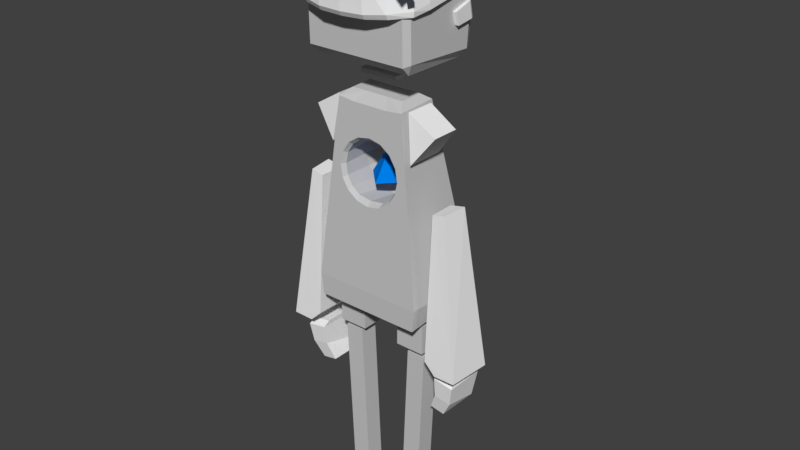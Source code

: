 # Source: Robo_05_Animation_03.blend  (saved by Blender 2.79.0; exported with 4.5.12 LTS)
import bpy
from mathutils import Matrix  # noqa: F401  (used for matrix-valued properties, if any)

bpy.ops.wm.read_factory_settings(use_empty=True)
scene = bpy.context.scene
scene.name = 'Scene'

# ---- collections
col_collection_1 = bpy.data.collections.new('Collection 1'); scene.collection.children.link(col_collection_1)

# ---- materials (node trees are filled in below, after node groups)
mat_material_001 = bpy.data.materials.new('Material.001')
mat_material_001.alpha_threshold = 0.0
mat_material_001.use_transparent_shadow = False
mat_material_001.diffuse_color = (0.0, 0.0, 0.0, 1.0)
mat_material_001.roughness = 0.5
mat_crystal = bpy.data.materials.new('Crystal')
mat_crystal.alpha_threshold = 0.0
mat_crystal.use_transparent_shadow = False
mat_crystal.diffuse_color = (0.0, 0.2093, 0.8, 1.0)
mat_crystal.roughness = 0.5
mat_white = bpy.data.materials.new('White')
mat_white.alpha_threshold = 0.0
mat_white.use_transparent_shadow = False
mat_white.diffuse_color = (0.8826, 0.8826, 0.8826, 1.0)
mat_white.roughness = 0.5
mat_white.specular_intensity = 0.0
mat_material = bpy.data.materials.new('Material')
mat_material.alpha_threshold = 0.0
mat_material.use_transparent_shadow = False
mat_material.diffuse_color = (0.5805, 0.5805, 0.5805, 1.0)
mat_material.roughness = 0.5
mat_material.specular_intensity = 0.0
mat_material.line_color = (0.0, 0.0, 0.0, 1.0)

# ---- material node trees

# ---- world
world_world = bpy.data.worlds.new('World'); scene.world = world_world
world_world.color = (0.05088, 0.05088, 0.05088)
world_world.use_sun_shadow = False
world_world.sun_shadow_jitter_overblur = 0.0
world_world.cycles.sampling_method = 'MANUAL'

# ---- meshes
me_cube_012 = bpy.data.meshes.new('Cube.012')
me_cube_012.from_pydata([(-8.037, 4.855, 10.42), (-8.037, 4.669, 12.42), (-9.547, 4.855, 10.42), (-9.547, 4.669, 12.42), (-8.037, 9.763, 10.61), (-8.037, 9.304, 12.43), (-9.547, 9.763, 10.61), (-9.547, 9.304, 12.43), (-8.037, 4.813, 10.87), (-9.547, 4.813, 10.87), (-9.547, 10.91, 10.88), (-8.037, 10.91, 10.88), (8.135, 4.855, 10.42), (8.135, 4.669, 12.42), (9.645, 4.855, 10.42), (9.645, 4.669, 12.42), (8.135, 9.763, 10.61), (8.135, 9.304, 12.43), (9.645, 9.763, 10.61), (9.645, 9.304, 12.43), (8.135, 4.813, 10.87), (9.645, 4.813, 10.87), (9.645, 10.91, 10.88), (8.135, 10.91, 10.88), (5.212, -4.945, 3.001), (0.0491, -4.992, 4.749), (0.08461, -11.83, 3.001), (0.01359, 1.845, 3.001), (-5.114, -5.039, 3.001), (0.0491, -4.992, 2.853), (3.664, -9.075, 15.23), (3.664, -9.316, 15.55), (0.03571, -13.84, 15.13), (0.03571, -14.08, 15.45), (0.06248, -4.342, 15.33), (0.06248, -4.583, 15.66), (-3.566, -9.11, 15.23), (-3.566, -9.351, 15.55), (5.227, 2.656, 15.43), (5.512, 7.498, 14.81), (5.508, 10.68, 13.79), (5.612, 14.96, 13.53), (13.18, 5.384, 13.75), (13.81, 5.86, 12.77), (10.45, -5.877, 15.19), (12.58, -1.434, 14.6), (14.21, 5.922, 13.06), (14.3, 6.244, 12.79), (10.8, -10.52, 15.06), (13.85, -10.96, 14.38), (14.76, -12.03, 12.65), (14.86, -11.9, 12.37), (9.338, -15.15, 14.93), (12.94, -18.0, 14.18), (14.7, -18.28, 12.51), (14.53, -18.19, 12.24), (6.039, -17.95, 14.85), (9.995, -22.34, 14.01), (10.66, -23.28, 12.39), (10.74, -22.39, 12.14), (4.397, 28.45, 14.12), (4.485, 29.05, 13.86), (9.7, 24.89, 13.77), (9.479, 25.36, 13.51), (11.97, 21.81, 13.46), (12.01, 22.13, 13.19), (9.128, -1.406, 15.32), (1.556, -3.455, 15.49), (4.04, -7.651, 15.39), (4.121, -10.2, 15.34), (3.558, -12.53, 15.26), (1.955, -13.69, 15.23), (11.62, 2.747, 14.69), (3.244, -5.384, 15.43), (3.318, -18.8, 14.83), (5.578, -25.22, 13.95), (5.93, -25.21, 12.27), (0.5255, -14.27, 15.22), (5.957, -24.33, 12.03), (13.16, -11.75, 12.42), (13.41, -17.51, 12.42), (10.14, -20.29, 12.42), (5.629, -22.19, 12.42), (-6.098, 2.089, 15.43), (-6.659, 6.888, 14.81), (-6.836, 10.06, 13.79), (-7.183, 14.31, 13.53), (-14.18, 4.014, 13.75), (-14.84, 4.426, 12.77), (-10.83, -6.942, 15.19), (-13.2, -2.724, 14.6), (-15.24, 4.448, 13.06), (-15.35, 4.759, 12.79), (-10.9, -11.61, 15.06), (-13.92, -12.35, 14.38), (-14.77, -13.51, 12.65), (-14.88, -13.39, 12.37), (-9.183, -16.08, 14.93), (-12.62, -19.28, 14.18), (-14.35, -19.73, 12.51), (-14.19, -19.63, 12.24), (-5.734, -18.54, 14.85), (-9.429, -23.31, 14.01), (-10.04, -24.32, 12.39), (-10.17, -23.44, 12.14), (-6.741, 27.9, 14.12), (-6.863, 28.48, 13.86), (-11.83, 23.81, 13.77), (-11.63, 24.3, 13.51), (-13.91, 20.51, 13.46), (-13.98, 20.83, 13.19), (-9.757, -2.351, 15.32), (-2.09, -3.637, 15.49), (-4.328, -8.07, 15.39), (-4.262, -10.62, 15.34), (-3.568, -12.89, 15.26), (-1.904, -13.89, 15.23), (-12.48, 1.54, 14.69), (-0.6921, 11.35, 13.92), (-0.8143, 15.64, 13.66), (-0.4507, 2.895, 15.44), (-0.5921, 7.849, 14.83), (-1.2, 29.16, 14.25), (-1.218, 29.77, 13.99), (-0.2812, -3.046, 15.46), (0.3447, -24.97, 12.0), (0.1765, -19.08, 14.82), (0.3659, -25.72, 13.95), (0.3694, -25.84, 12.24), (0.04296, -14.4, 15.26), (-3.663, -5.73, 15.43), (-2.972, -19.12, 14.83), (-4.86, -25.74, 13.95), (-5.211, -25.76, 12.27), (-0.4458, -14.32, 15.22), (-5.289, -24.89, 12.03), (-13.19, -13.06, 12.42), (-13.11, -18.84, 12.42), (-9.687, -21.29, 12.42), (-5.083, -22.73, 12.42), (0.2876, -22.98, 12.42), (14.73, 0.7156, 11.14), (14.74, -0.4859, 11.82), (12.06, 0.7984, 11.15), (11.71, -0.3151, 11.75), (12.11, 7.776, 11.21), (11.65, 6.757, 12.09), (14.08, 8.139, 11.26), (14.65, 6.789, 11.26), (14.57, 5.868, 12.12), (13.98, 7.18, 12.16), (4.454, -0.2529, 7.25), (4.454, -13.85, 7.165), (2.723, -2.922, 7.661), (2.723, -10.49, 7.623), (8.691, -0.2529, 7.345), (8.691, -13.85, 7.259), (6.96, -2.922, 7.661), (6.96, -10.49, 7.623), (6.658, 3.75, -3.871), (6.658, -16.39, -4.05), (13.45, 3.75, -3.871), (13.45, -16.39, -4.05), (14.03, 11.03, -2.885), (6.266, 11.03, -2.885), (6.266, -16.48, -2.818), (14.03, -16.48, -2.818), (5.324, 5.167, 2.384), (4.83, 2.09, 5.147), (5.755, 5.095, 2.448), (7.505, 4.441, 3.036), (8.119, 3.678, 3.728), (7.505, 2.908, 4.421), (5.755, 2.245, 5.008), (3.137, 5.532, 2.056), (3.137, 1.808, 5.4), (4.82, -14.38, 5.148), (5.322, -15.11, 2.383), (3.137, -15.2, 2.056), (3.137, -14.32, 5.4), (5.755, -15.09, 2.448), (7.505, -14.94, 3.036), (8.119, -14.76, 3.728), (7.505, -14.58, 4.421), (5.755, -14.42, 5.008), (5.234, 3.49, 2.565), (4.846, 0.8247, 4.958), (5.573, 3.428, 2.621), (6.949, 2.861, 3.129), (7.432, 2.2, 3.729), (6.949, 1.533, 4.329), (5.573, 0.9585, 4.838), (3.515, 3.806, 2.281), (3.515, 0.58, 5.177), (4.838, -12.96, 4.959), (5.233, -13.59, 2.564), (3.515, -13.66, 2.281), (3.515, -12.9, 5.177), (5.573, -13.57, 2.621), (6.949, -13.44, 3.129), (7.432, -13.28, 3.729), (6.949, -13.13, 4.329), (5.573, -12.99, 4.838), (3.302, -3.019, 2.065), (5.274, -3.158, 2.391), (5.665, -3.185, 2.456), (7.244, -3.433, 3.039), (7.798, -3.723, 3.728), (7.244, -4.016, 4.417), (5.665, -4.268, 5.001), (4.825, -4.326, 5.14), (3.302, -4.434, 5.391), (-4.454, -0.2529, 7.25), (-4.454, -13.85, 7.165), (-2.723, -2.922, 7.661), (-2.723, -10.49, 7.623), (-8.583e-06, -0.2529, 7.25), (-1.049e-05, -13.85, 7.165), (-9.537e-06, -2.922, 7.661), (-9.537e-06, -10.49, 7.623), (-8.691, -0.2528, 7.345), (-8.691, -13.85, 7.259), (-6.96, -2.922, 7.661), (-6.96, -10.49, 7.623), (-6.658, 3.75, -3.871), (-6.658, -16.39, -4.05), (-1.907e-06, 3.75, -3.871), (-3.815e-06, -16.39, -4.05), (-13.45, 3.75, -3.871), (-13.45, -16.39, -4.05), (-14.03, 11.03, -2.885), (-6.266, 11.03, -2.885), (-9.537e-07, 11.03, -2.885), (-6.266, -16.48, -2.818), (-14.03, -16.48, -2.818), (-3.815e-06, -16.48, -2.818), (-3.815e-06, 5.685, 1.918), (-7.629e-06, 1.654, 5.538), (-5.324, 5.167, 2.384), (-4.83, 2.09, 5.147), (-5.755, 5.095, 2.448), (-7.505, 4.441, 3.036), (-8.119, 3.678, 3.728), (-7.505, 2.908, 4.421), (-5.755, 2.245, 5.008), (-3.137, 5.532, 2.056), (-3.137, 1.808, 5.4), (-4.82, -14.38, 5.148), (-5.322, -15.11, 2.383), (-9.537e-06, -14.28, 5.538), (-5.722e-06, -15.23, 1.918), (-3.137, -15.2, 2.056), (-3.137, -14.32, 5.4), (-5.755, -15.09, 2.448), (-7.505, -14.94, 3.036), (-8.119, -14.76, 3.728), (-7.505, -14.58, 4.421), (-5.755, -14.42, 5.008), (-3.815e-06, 3.939, 2.162), (-7.629e-06, 0.4471, 5.297), (-5.234, 3.49, 2.565), (-4.846, 0.8247, 4.958), (-5.573, 3.428, 2.621), (-6.949, 2.861, 3.129), (-7.432, 2.2, 3.729), (-6.949, 1.533, 4.329), (-5.573, 0.9585, 4.838), (-3.515, 3.806, 2.281), (-3.515, 0.58, 5.177), (-4.838, -12.96, 4.959), (-5.233, -13.59, 2.564), (-9.537e-06, -12.87, 5.297), (-7.629e-06, -13.69, 2.162), (-3.515, -13.66, 2.281), (-3.515, -12.9, 5.177), (-5.573, -13.57, 2.621), (-6.949, -13.44, 3.129), (-7.432, -13.28, 3.729), (-6.949, -13.13, 4.329), (-5.573, -12.99, 4.838), (-3.302, -3.019, 2.065), (-5.722e-06, -2.961, 1.928), (-5.274, -3.158, 2.391), (-5.665, -3.185, 2.456), (-7.244, -3.433, 3.039), (-7.798, -3.723, 3.728), (-7.244, -4.016, 4.417), (-5.665, -4.268, 5.001), (-4.825, -4.326, 5.14), (-3.302, -4.434, 5.391), (-7.629e-06, -4.492, 5.528), (5.045, -0.09767, -4.389), (5.006, -0.09767, -6.046), (12.44, -0.09767, -4.397), (12.4, -0.09767, -6.055), (5.045, -9.887, -4.389), (5.006, -9.887, -6.046), (12.44, -9.887, -4.397), (12.4, -9.887, -6.055), (7.171, -1.822, -6.46), (5.461, -1.822, -15.67), (11.95, -1.822, -6.49), (10.25, -1.822, -15.69), (7.171, -8.163, -6.46), (5.461, -8.163, -15.67), (11.95, -8.163, -6.49), (10.25, -8.163, -15.69), (-5.045, -0.09766, -4.389), (-5.006, -0.09767, -6.046), (-12.44, -0.09766, -4.397), (-12.4, -0.09766, -6.055), (-5.045, -9.887, -4.389), (-5.006, -9.887, -6.046), (-12.44, -9.887, -4.397), (-12.4, -9.887, -6.055), (-7.171, -1.822, -6.46), (-5.461, -1.822, -15.67), (-11.95, -1.822, -6.49), (-10.25, -1.822, -15.69), (-7.171, -8.163, -6.46), (-5.461, -8.163, -15.67), (-11.95, -8.163, -6.49), (-10.25, -8.163, -15.69), (-15.2, -9.763, -8.998), (-17.06, -9.741, -6.645), (-18.95, -9.763, -9.14), (-21.78, -9.741, -6.828), (-15.2, 0.5807, -8.998), (-17.06, 0.3046, -6.645), (-18.95, 0.5807, -9.14), (-21.78, 0.3046, -6.828), (-17.19, -11.72, -6.918), (-22.22, -11.72, -7.109), (-22.22, 1.651, -7.109), (-17.19, 1.651, -6.918), (-21.36, -11.04, -8.199), (-21.02, 0.9077, -8.635), (-16.73, 0.9077, -8.469), (-17.07, -11.04, -8.034), (-19.01, 4.118, -8.302), (-15.86, 4.118, -8.182), (-18.72, 3.447, -8.667), (-15.57, 3.447, -8.545), (15.2, -9.763, -8.998), (17.06, -9.741, -6.645), (18.95, -9.763, -9.14), (21.78, -9.741, -6.828), (15.2, 0.5807, -8.998), (17.06, 0.3046, -6.645), (18.95, 0.5807, -9.14), (21.78, 0.3046, -6.828), (17.19, -11.72, -6.918), (22.22, -11.72, -7.109), (22.22, 1.651, -7.109), (17.19, 1.651, -6.918), (21.36, -11.04, -8.199), (21.02, 0.9077, -8.635), (16.73, 0.9077, -8.469), (17.07, -11.04, -8.034), (19.01, 4.118, -8.302), (15.86, 4.118, -8.182), (18.72, 3.447, -8.667), (15.57, 3.447, -8.545), (-9.6, -12.17, 7.292), (-11.05, -13.6, 4.75), (-16.54, -11.86, 6.347), (-9.6, -2.3, 7.292), (-11.05, -0.8709, 4.75), (-16.54, -2.617, 6.347), (-16.06, -11.78, 2.406), (-16.06, -3.493, 2.406), (-25.22, -0.3136, -6.281), (-19.93, -3.493, 2.597), (-24.45, -14.96, -6.284), (-19.18, -11.78, 2.56), (-19.09, -14.96, -6.307), (-16.14, -14.8, -5.669), (-16.14, -0.4723, -5.669), (-19.09, -0.3136, -6.307), (9.6, -12.17, 7.292), (11.05, -13.6, 4.75), (16.54, -11.86, 6.347), (9.6, -2.3, 7.292), (11.05, -0.8709, 4.75), (16.54, -2.617, 6.347), (16.06, -11.78, 2.406), (16.06, -3.493, 2.406), (25.22, -0.3136, -6.281), (19.93, -3.493, 2.597), (24.45, -14.96, -6.284), (19.18, -11.78, 2.56), (19.09, -14.96, -6.307), (16.14, -14.8, -5.669), (16.14, -0.4723, -5.669), (19.09, -0.3136, -6.307), (13.71, 5.36, 13.29), (13.08, 1.518, 13.83), (13.08, -16.44, 13.83), (13.71, -18.11, 13.31), (13.71, -17.7, 10.01), (13.71, 7.035, 10.95), (13.71, -17.85, 10.96), (13.71, 6.504, 9.793), (11.91, 3.466, 13.83), (12.62, -19.82, 13.29), (12.37, -16.68, 9.421), (12.39, 7.549, 13.4), (12.04, -18.26, 13.83), (12.62, -19.6, 9.904), (12.62, -19.68, 10.96), (12.62, 9.808, 10.95), (12.21, 5.537, 9.358), (12.36, 9.525, 9.752), (-13.61, 5.36, 13.29), (-12.98, 1.518, 13.83), (-12.98, -16.44, 13.83), (-13.61, -18.11, 13.31), (-13.61, -17.7, 10.01), (-13.61, 7.035, 10.95), (-13.61, -17.85, 10.96), (-13.61, 6.504, 9.793), (-11.81, 3.466, 13.83), (-12.52, -19.82, 13.29), (-12.27, -16.68, 9.421), (-12.29, 7.549, 13.4), (-11.94, -18.26, 13.83), (-12.52, -19.6, 9.904), (-12.52, -19.68, 10.96), (-12.52, 9.808, 10.95), (-12.12, 5.537, 9.358), (-12.26, 9.525, 9.752), (16.82, -21.6, 13.31), (16.91, -21.85, 13.66), (16.02, -23.11, 13.29), (16.12, -23.36, 13.64), (14.15, -20.42, 13.56), (14.16, -20.86, 13.48), (14.2, -20.96, 13.63), (14.49, -20.22, 13.49), (14.53, -20.33, 13.64), (18.5, -29.77, 14.34), (20.13, -25.72, 14.87), (13.07, -29.66, 15.17), (14.71, -25.61, 15.69), (13.41, -20.43, 13.98), (12.14, -21.61, 14.1), (12.82, -19.91, 14.32), (14.41, -21.66, 13.75), (15.1, -19.96, 13.97), (16.99, -28.55, 15.15), (-4.8, 0.2492, 8.493), (4.898, 0.2492, 8.493), (4.898, -10.23, 8.493), (-4.8, -10.23, 8.493), (-4.8, 0.2492, 8.712), (4.898, 0.2491, 8.712), (4.898, -10.23, 8.712), (-4.8, -10.23, 8.712)], [], [(8, 1, 3, 9), (9, 3, 7, 10), (10, 7, 5, 11), (11, 5, 1, 8), (2, 6, 4, 0), (7, 3, 1, 5), (4, 11, 8, 0), (6, 10, 11, 4), (2, 9, 10, 6), (0, 8, 9, 2), (20, 21, 15, 13), (21, 22, 19, 15), (22, 23, 17, 19), (23, 20, 13, 17), (14, 12, 16, 18), (19, 17, 13, 15), (16, 12, 20, 23), (18, 16, 23, 22), (14, 18, 22, 21), (12, 14, 21, 20), (24, 25, 26), (26, 25, 28), (28, 25, 27), (27, 25, 24), (27, 24, 29), (26, 28, 29), (24, 26, 29), (28, 27, 29), (30, 31, 33, 32), (32, 33, 37, 36), (36, 37, 35, 34), (34, 35, 31, 30), (32, 36, 34, 30), (37, 33, 31, 35), (46, 47, 65, 64), (121, 39, 40, 118), (47, 43, 63, 65), (121, 120, 38, 39), (46, 45, 49, 50), (43, 41, 61, 63), (45, 44, 48, 49), (50, 49, 53, 54), (47, 46, 50, 51), (51, 50, 54, 55), (49, 48, 52, 53), (54, 53, 57, 58), (53, 52, 56, 57), (55, 54, 58, 59), (39, 72, 42, 40), (123, 122, 60, 61), (61, 60, 62, 63), (63, 62, 64, 65), (42, 46, 64, 62), (40, 42, 62, 60), (118, 40, 60, 122), (74, 56, 71, 77), (48, 44, 68, 69), (56, 52, 70, 71), (52, 48, 69, 70), (38, 120, 124, 67), (41, 119, 123, 61), (66, 72, 39, 38), (78, 76, 128, 125), (75, 74, 126, 127), (76, 75, 127, 128), (45, 46, 42, 72), (44, 45, 72, 66), (66, 38, 67, 73), (68, 44, 66, 73), (58, 57, 75, 76), (57, 56, 74, 75), (59, 58, 76, 78), (126, 74, 77, 129), (69, 68, 73, 67, 124, 129, 77, 71, 70), (43, 47, 51, 79), (125, 140, 82, 78), (78, 82, 81, 59), (59, 81, 80, 55), (55, 80, 79, 51), (91, 109, 110, 92), (121, 118, 85, 84), (92, 110, 108, 88), (121, 84, 83, 120), (91, 95, 94, 90), (88, 108, 106, 86), (90, 94, 93, 89), (95, 99, 98, 94), (92, 96, 95, 91), (96, 100, 99, 95), (94, 98, 97, 93), (99, 103, 102, 98), (98, 102, 101, 97), (100, 104, 103, 99), (84, 85, 87, 117), (123, 106, 105, 122), (106, 108, 107, 105), (108, 110, 109, 107), (87, 107, 109, 91), (85, 105, 107, 87), (118, 122, 105, 85), (131, 134, 116, 101), (93, 114, 113, 89), (101, 116, 115, 97), (97, 115, 114, 93), (83, 112, 124, 120), (86, 106, 123, 119), (111, 83, 84, 117), (135, 125, 128, 133), (132, 127, 126, 131), (133, 128, 127, 132), (90, 117, 87, 91), (89, 111, 117, 90), (111, 130, 112, 83), (113, 130, 111, 89), (103, 133, 132, 102), (102, 132, 131, 101), (104, 135, 133, 103), (126, 129, 134, 131), (114, 115, 116, 134, 129, 124, 112, 130, 113), (88, 136, 96, 92), (125, 135, 139, 140), (135, 104, 138, 139), (104, 100, 137, 138), (100, 96, 136, 137), (141, 142, 144, 143), (143, 144, 146, 145), (148, 149, 142, 141), (146, 144, 142, 149, 150), (145, 146, 150, 147), (149, 148, 147, 150), (143, 145, 147, 148, 141), (165, 160, 162, 166), (218, 219, 154, 153), (216, 218, 153, 151), (153, 154, 158, 157), (152, 154, 219, 217), (155, 157, 158, 156), (154, 152, 156, 158), (163, 164, 167, 169, 170, 171, 172, 173, 168, 151, 155), (151, 153, 157, 155), (235, 227, 160, 165), (166, 162, 161, 163), (226, 159, 160, 227), (160, 159, 161, 162), (232, 164, 159, 226), (216, 151, 168, 175, 237), (156, 166, 163, 155), (217, 249, 179, 176, 152), (161, 159, 164, 163), (152, 176, 184, 183, 182, 181, 180, 177, 165, 166, 156), (177, 180, 198, 195), (171, 170, 188, 189), (236, 174, 167, 164, 232), (237, 175, 193, 259), (177, 178, 250, 235, 165), (179, 249, 271, 197), (170, 169, 187, 188), (175, 168, 186, 193), (176, 179, 197, 194), (169, 167, 185, 187), (184, 176, 194, 202), (167, 174, 192, 185), (204, 195, 198, 205), (205, 198, 199, 206), (281, 272, 196, 203), (203, 196, 195, 204), (206, 199, 200, 207), (207, 200, 201, 208), (208, 201, 202, 209), (209, 202, 194, 210), (210, 194, 197, 211), (211, 197, 271, 290), (172, 171, 189, 190), (180, 181, 199, 198), (173, 172, 190, 191), (181, 182, 200, 199), (168, 173, 191, 186), (182, 183, 201, 200), (250, 178, 196, 272), (174, 236, 258, 192), (183, 184, 202, 201), (178, 177, 195, 196), (193, 211, 290, 259), (186, 210, 211, 193), (191, 209, 210, 186), (190, 208, 209, 191), (189, 207, 208, 190), (188, 206, 207, 189), (192, 203, 204, 185), (258, 281, 203, 192), (187, 205, 206, 188), (185, 204, 205, 187), (233, 234, 229, 225), (218, 214, 215, 219), (216, 212, 214, 218), (214, 222, 223, 215), (213, 217, 219, 215), (220, 221, 223, 222), (215, 223, 221, 213), (230, 220, 212, 239, 244, 243, 242, 241, 240, 238, 231), (212, 220, 222, 214), (235, 233, 225, 227), (234, 230, 228, 229), (226, 227, 225, 224), (225, 229, 228, 224), (232, 226, 224, 231), (216, 237, 246, 239, 212), (221, 220, 230, 234), (217, 213, 247, 252, 249), (228, 230, 231, 224), (213, 221, 234, 233, 248, 253, 254, 255, 256, 257, 247), (248, 270, 275, 253), (242, 264, 263, 241), (236, 232, 231, 238, 245), (237, 259, 268, 246), (248, 233, 235, 250, 251), (252, 274, 271, 249), (241, 263, 262, 240), (246, 268, 261, 239), (247, 269, 274, 252), (240, 262, 260, 238), (257, 279, 269, 247), (238, 260, 267, 245), (282, 283, 275, 270), (283, 284, 276, 275), (281, 280, 273, 272), (280, 282, 270, 273), (284, 285, 277, 276), (285, 286, 278, 277), (286, 287, 279, 278), (287, 288, 269, 279), (288, 289, 274, 269), (289, 290, 271, 274), (243, 265, 264, 242), (253, 275, 276, 254), (244, 266, 265, 243), (254, 276, 277, 255), (239, 261, 266, 244), (255, 277, 278, 256), (250, 272, 273, 251), (245, 267, 258, 236), (256, 278, 279, 257), (251, 273, 270, 248), (268, 259, 290, 289), (261, 268, 289, 288), (266, 261, 288, 287), (265, 266, 287, 286), (264, 265, 286, 285), (263, 264, 285, 284), (267, 260, 282, 280), (258, 267, 280, 281), (262, 263, 284, 283), (260, 262, 283, 282), (296, 295, 291, 292), (292, 291, 293, 294), (298, 297, 295, 296), (291, 295, 297, 293), (296, 292, 294, 298), (294, 293, 297, 298), (304, 303, 299, 300), (300, 299, 301, 302), (306, 305, 303, 304), (299, 303, 305, 301), (304, 300, 302, 306), (302, 301, 305, 306), (312, 308, 307, 311), (308, 310, 309, 307), (314, 312, 311, 313), (307, 309, 313, 311), (312, 314, 310, 308), (310, 314, 313, 309), (320, 316, 315, 319), (316, 318, 317, 315), (322, 320, 319, 321), (315, 317, 321, 319), (320, 322, 318, 316), (318, 322, 321, 317), (331, 324, 326, 332), (332, 326, 330, 333), (333, 330, 328, 334), (334, 328, 324, 331), (325, 329, 327, 323), (330, 326, 324, 328), (337, 334, 331, 338), (336, 333, 339, 341), (335, 332, 333, 336), (338, 331, 332, 335), (323, 338, 335, 325), (325, 335, 336, 329), (329, 336, 337, 327), (327, 337, 338, 323), (341, 339, 340, 342), (333, 334, 340, 339), (337, 336, 341, 342), (334, 337, 342, 340), (351, 352, 346, 344), (352, 353, 350, 346), (353, 354, 348, 350), (354, 351, 344, 348), (345, 343, 347, 349), (350, 348, 344, 346), (357, 358, 351, 354), (356, 361, 359, 353), (355, 356, 353, 352), (358, 355, 352, 351), (343, 345, 355, 358), (345, 349, 356, 355), (349, 347, 357, 356), (347, 343, 358, 357), (361, 362, 360, 359), (353, 359, 360, 354), (357, 362, 361, 356), (354, 360, 362, 357), (365, 364, 363), (364, 365, 368, 367), (367, 368, 366), (364, 367, 366, 363), (368, 365, 363, 366), (373, 374, 372, 371), (375, 373, 371, 378), (369, 370, 372, 374), (377, 370, 369, 376), (371, 372, 370, 377, 378), (375, 378, 377, 376), (375, 376, 369, 374, 373), (381, 379, 380), (380, 383, 384, 381), (383, 382, 384), (380, 379, 382, 383), (384, 382, 379, 381), (389, 387, 388, 390), (391, 394, 387, 389), (385, 390, 388, 386), (393, 392, 385, 386), (387, 394, 393, 386, 388), (391, 392, 393, 394), (391, 389, 390, 385, 392), (403, 407, 397, 396), (396, 397, 398, 395), (403, 396, 395, 406), (410, 406, 395, 400), (402, 411, 412), (399, 405, 411, 402), (410, 428, 424, 406), (405, 423, 429, 411), (406, 424, 421, 403), (412, 430, 428, 410), (395, 398, 401, 400), (402, 400, 401, 399), (405, 399, 408), (397, 407, 404, 398), (401, 398, 404, 409), (425, 422, 404, 407), (403, 421, 425, 407), (426, 408, 409, 427), (411, 429, 430, 412), (427, 409, 404, 422), (412, 410, 400, 402), (399, 401, 409, 408), (421, 414, 415, 425), (414, 413, 416, 415), (421, 424, 413, 414), (428, 418, 413, 424), (420, 430, 429), (423, 426, 417), (413, 418, 419, 416), (420, 417, 419, 418), (417, 420, 429, 423), (415, 416, 422, 425), (419, 427, 422, 416), (430, 420, 418, 428), (417, 426, 427, 419), (426, 423, 405, 408), (436, 437, 435), (438, 439, 432, 431), (436, 435, 438), (437, 434, 432, 439), (435, 437, 439), (433, 436, 438, 431), (435, 439, 438), (433, 434, 437, 436), (433, 431, 432, 434), (443, 442, 449), (445, 446, 444), (447, 448, 441, 440), (445, 444, 447), (446, 443, 441, 448), (444, 446, 448), (442, 445, 447, 440), (444, 448, 447), (442, 443, 446, 445), (440, 441, 449), (441, 443, 449), (442, 440, 449), (450, 451, 452, 453), (454, 457, 456, 455), (450, 454, 455, 451), (451, 455, 456, 452), (452, 456, 457, 453), (454, 450, 453, 457)])
me_cube_012.polygons.foreach_set('material_index', [0, 0, 0, 0, 0, 0, 0, 0, 0, 0, 0, 0, 0, 0, 0, 0, 0, 0, 0, 0, 1, 1, 1, 1, 1, 1, 1, 1, 1, 1, 1, 1, 1, 1, 2, 2, 2, 2, 2, 2, 2, 2, 2, 2, 2, 2, 2, 2, 2, 2, 2, 2, 2, 2, 2, 2, 2, 2, 2, 2, 2, 2, 2, 2, 2, 2, 2, 2, 2, 2, 2, 2, 2, 2, 2, 2, 2, 2, 2, 2, 2, 2, 2, 2, 2, 2, 2, 2, 2, 2, 2, 2, 2, 2, 2, 2, 2, 2, 2, 2, 2, 2, 2, 2, 2, 2, 2, 2, 2, 2, 2, 2, 2, 2, 2, 2, 2, 2, 2, 2, 2, 2, 2, 2, 2, 2, 2, 2, 2, 2, 2, 3, 3, 3, 3, 3, 3, 3, 3, 3, 3, 3, 3, 3, 3, 3, 3, 3, 3, 3, 3, 3, 3, 3, 3, 3, 3, 3, 3, 3, 3, 3, 3, 3, 3, 3, 3, 3, 3, 3, 3, 3, 3, 3, 3, 3, 3, 3, 3, 3, 3, 3, 3, 3, 3, 3, 3, 3, 3, 3, 3, 3, 3, 3, 3, 3, 3, 3, 3, 3, 3, 3, 3, 3, 3, 3, 3, 3, 3, 3, 3, 3, 3, 3, 3, 3, 3, 3, 3, 3, 3, 3, 3, 3, 3, 3, 3, 3, 3, 3, 3, 3, 3, 3, 3, 3, 3, 3, 3, 3, 3, 3, 3, 3, 3, 3, 3, 3, 3, 3, 3, 3, 3, 3, 3, 3, 3, 3, 3, 3, 3, 3, 3, 3, 3, 3, 3, 3, 3, 3, 3, 3, 3, 3, 3, 3, 3, 2, 2, 2, 2, 2, 2, 2, 2, 2, 2, 2, 2, 2, 2, 2, 2, 2, 2, 2, 2, 2, 2, 2, 2, 2, 2, 2, 2, 2, 2, 2, 2, 2, 2, 2, 2, 2, 2, 2, 2, 2, 2, 2, 2, 2, 2, 2, 2, 2, 2, 2, 2, 2, 2, 2, 2, 2, 2, 2, 2, 3, 3, 3, 3, 3, 3, 3, 3, 3, 3, 3, 3, 3, 3, 3, 3, 3, 3, 3, 3, 3, 3, 3, 3, 3, 3, 3, 3, 3, 3, 3, 3, 3, 3, 3, 3, 1, 1, 1, 1, 1, 1, 1, 1, 1, 1, 1, 1, 1, 1, 1, 1, 1, 1, 1, 1, 1, 3, 3, 3, 3, 3, 3])
me_cube_012.materials.append(mat_material_001)
me_cube_012.materials.append(mat_crystal)
me_cube_012.materials.append(mat_white)
me_cube_012.materials.append(mat_material)
me_cube_012.use_remesh_preserve_volume = False
me_cube_012.use_remesh_preserve_attributes = False
me_cube_012.use_mirror_vertex_groups = False
me_cube_012.update()
arm_armature_001 = bpy.data.armatures.new('Armature.001')  # bones are not reproduced

# ---- objects
ob_robo_armature = bpy.data.objects.new('Robo_Armature', arm_armature_001)
ob_robo = bpy.data.objects.new('Robo', me_cube_012)

# ---- transforms, parenting, visibility, modifiers, constraints
ob_robo_armature.location = (0.0, 0.0, 0.0)
ob_robo_armature.show_in_front = True
ob_robo_armature.lineart.crease_threshold = 0.0
ob_robo.parent = ob_robo_armature
ob_robo.location = (-0.002266, 0.1739, 3.206)
ob_robo.scale = (0.04613, 0.03483, 0.2057)
ob_robo.lineart.crease_threshold = 0.0
_vg = ob_robo.vertex_groups.new(name='Root')
_vg = ob_robo.vertex_groups.new(name='Torso')
_vg.add([151, 152, 153, 154, 155, 156, 157, 158, 159, 160, 161, 162, 163, 164, 165, 166, 167, 168, 169, 170, 171, 172, 173, 174, 175, 176, 177, 178, 179, 180, 181, 182, 183, 184, 185, 186, 187, 188, 189, 190, 191, 192, 193, 194, 195, 196, 197, 198, 199, 200, 201, 202, 203, 204, 205, 206, 207, 208, 209, 210, 211, 212, 213, 214, 215, 216, 217, 218, 219, 220, 221, 222, 223, 224, 225, 226, 227, 228, 229, 230, 231, 232, 233, 234, 235, 236, 237, 238, 239, 240, 241, 242, 243, 244, 245, 246, 247, 248, 249, 250, 251, 252, 253, 254, 255, 256, 257, 258, 259, 260, 261, 262, 263, 264, 265, 266, 267, 268, 269, 270, 271, 272, 273, 274, 275, 276, 277, 278, 279, 280, 281, 282, 283, 284, 285, 286, 287, 288, 289, 290], 1.0, 'REPLACE')
_vg = ob_robo.vertex_groups.new(name='Crystal')
_vg.add([24, 25, 26, 27, 28, 29], 1.0, 'REPLACE')
_vg = ob_robo.vertex_groups.new(name='Leg.Lower.L')
_vg.add([315, 316, 317, 318, 319, 320, 321, 322], 1.0, 'REPLACE')
_vg = ob_robo.vertex_groups.new(name='Leg.Upper.L')
_vg.add([307, 308, 309, 310, 311, 312, 313, 314], 1.0, 'REPLACE')
_vg = ob_robo.vertex_groups.new(name='Leg.Lower.R')
_vg.add([299, 300, 301, 302, 303, 304, 305, 306], 1.0, 'REPLACE')
_vg = ob_robo.vertex_groups.new(name='Leg.Upper.R')
_vg.add([291, 292, 293, 294, 295, 296, 297, 298], 1.0, 'REPLACE')
_vg = ob_robo.vertex_groups.new(name='Head')
_vg.add([141, 142, 143, 144, 145, 146, 147, 148, 149, 150, 395, 396, 397, 398, 399, 400, 401, 402, 403, 404, 405, 406, 407, 408, 409, 410, 411, 412, 413, 414, 415, 416, 417, 418, 419, 420, 421, 422, 423, 424, 425, 426, 427, 428, 429, 430], 1.0, 'REPLACE')
_vg = ob_robo.vertex_groups.new(name='Neck')
_vg.add([450, 451, 452, 453, 454, 455, 456, 457], 1.0, 'REPLACE')
_vg = ob_robo.vertex_groups.new(name='Puff_Big')
_vg.add([440, 441, 442, 443, 444, 445, 446, 447, 448, 449], 1.0, 'REPLACE')
_vg = ob_robo.vertex_groups.new(name='Puff_Little')
_vg.add([431, 432, 433, 434, 435, 436, 437, 438, 439], 1.0, 'REPLACE')
_vg = ob_robo.vertex_groups.new(name='Hat')
_vg.add([30, 31, 32, 33, 34, 35, 36, 37, 38, 39, 40, 41, 42, 43, 44, 45, 46, 47, 48, 49, 50, 51, 52, 53, 54, 55, 56, 57, 58, 59, 60, 61, 62, 63, 64, 65, 66, 67, 68, 69, 70, 71, 72, 73, 74, 75, 76, 77, 78, 79, 80, 81, 82, 83, 84, 85, 86, 87, 88, 89, 90, 91, 92, 93, 94, 95, 96, 97, 98, 99, 100, 101, 102, 103, 104, 105, 106, 107, 108, 109, 110, 111, 112, 113, 114, 115, 116, 117, 118, 119, 120, 121, 122, 123, 124, 125, 126, 127, 128, 129, 130, 131, 132, 133, 134, 135, 136, 137, 138, 139, 140], 1.0, 'REPLACE')
_vg = ob_robo.vertex_groups.new(name='Eye.R')
_vg.add([12, 13, 14, 15, 16, 17, 18, 19, 20, 21, 22, 23], 1.0, 'REPLACE')
_vg = ob_robo.vertex_groups.new(name='Eye.L')
_vg.add([0, 1, 2, 3, 4, 5, 6, 7, 8, 9, 10, 11], 1.0, 'REPLACE')
_vg = ob_robo.vertex_groups.new(name='Arm.Lower.L')
_vg.add([369, 370, 371, 372, 373, 374, 375, 376, 377, 378], 1.0, 'REPLACE')
_vg = ob_robo.vertex_groups.new(name='Hand.L')
_vg.add([323, 324, 325, 326, 327, 328, 329, 330, 331, 332, 333, 334, 335, 336, 337, 338, 339, 340, 341, 342], 1.0, 'REPLACE')
_vg = ob_robo.vertex_groups.new(name='Arm.Lower.R')
_vg.add([385, 386, 387, 388, 389, 390, 391, 392, 393, 394], 1.0, 'REPLACE')
_vg = ob_robo.vertex_groups.new(name='Hand.R')
_vg.add([343, 344, 345, 346, 347, 348, 349, 350, 351, 352, 353, 354, 355, 356, 357, 358, 359, 360, 361, 362], 1.0, 'REPLACE')
_vg = ob_robo.vertex_groups.new(name='Clav.L')
_vg.add([363, 364, 365, 366, 367, 368], 1.0, 'REPLACE')
_vg = ob_robo.vertex_groups.new(name='Clav.R')
_vg.add([379, 380, 381, 382, 383, 384], 1.0, 'REPLACE')
_m = ob_robo.modifiers.new('Armature', 'ARMATURE')
_m.object = ob_robo_armature

# ---- collection membership
col_collection_1.objects.link(ob_robo_armature)
col_collection_1.objects.link(ob_robo)

# ---- scene / render settings (as saved in the file)
scene.frame_start = 1; scene.frame_end = 20; scene.frame_set(8)
scene.render.engine = 'BLENDER_EEVEE_NEXT'
scene.render.resolution_percentage = 50
scene.render.dither_intensity = 0.0
scene.cycles.use_denoising = False
scene.cycles.samples = 128
scene.cycles.sampling_pattern = 'TABULATED_SOBOL'
scene.cycles.use_adaptive_sampling = False
scene.cycles.use_light_tree = False
scene.cycles.blur_glossy = 0.0
scene.cycles.sample_clamp_indirect = 0.0
scene.view_settings.view_transform = 'Standard'
bpy.context.view_layer.update()

# ---- added for rendering (the .blend has no active camera and no usable light): camera, sun
cam_auto = bpy.data.cameras.new('AutoCamera')
cam_auto.lens = 50.0
cam_auto.sensor_width = 36.0
cam_auto.clip_end = 1000.0
ob_auto_camera = bpy.data.objects.new('AutoCamera', cam_auto)
scene.collection.objects.link(ob_auto_camera)
ob_auto_camera.location = (6.73058, -7.92491, 8.58312)
ob_auto_camera.rotation_euler = (1.09748, -7.21219e-08, 0.694738)
scene.camera = ob_auto_camera
light_auto_sun = bpy.data.lights.new('AutoSun', 'SUN')
light_auto_sun.energy = 3.0
light_auto_sun.angle = 0.0523599
ob_auto_sun = bpy.data.objects.new('AutoSun', light_auto_sun)
scene.collection.objects.link(ob_auto_sun)
ob_auto_sun.rotation_euler = (0.872665, 0.174533, 0.523599)
bpy.context.view_layer.update()
